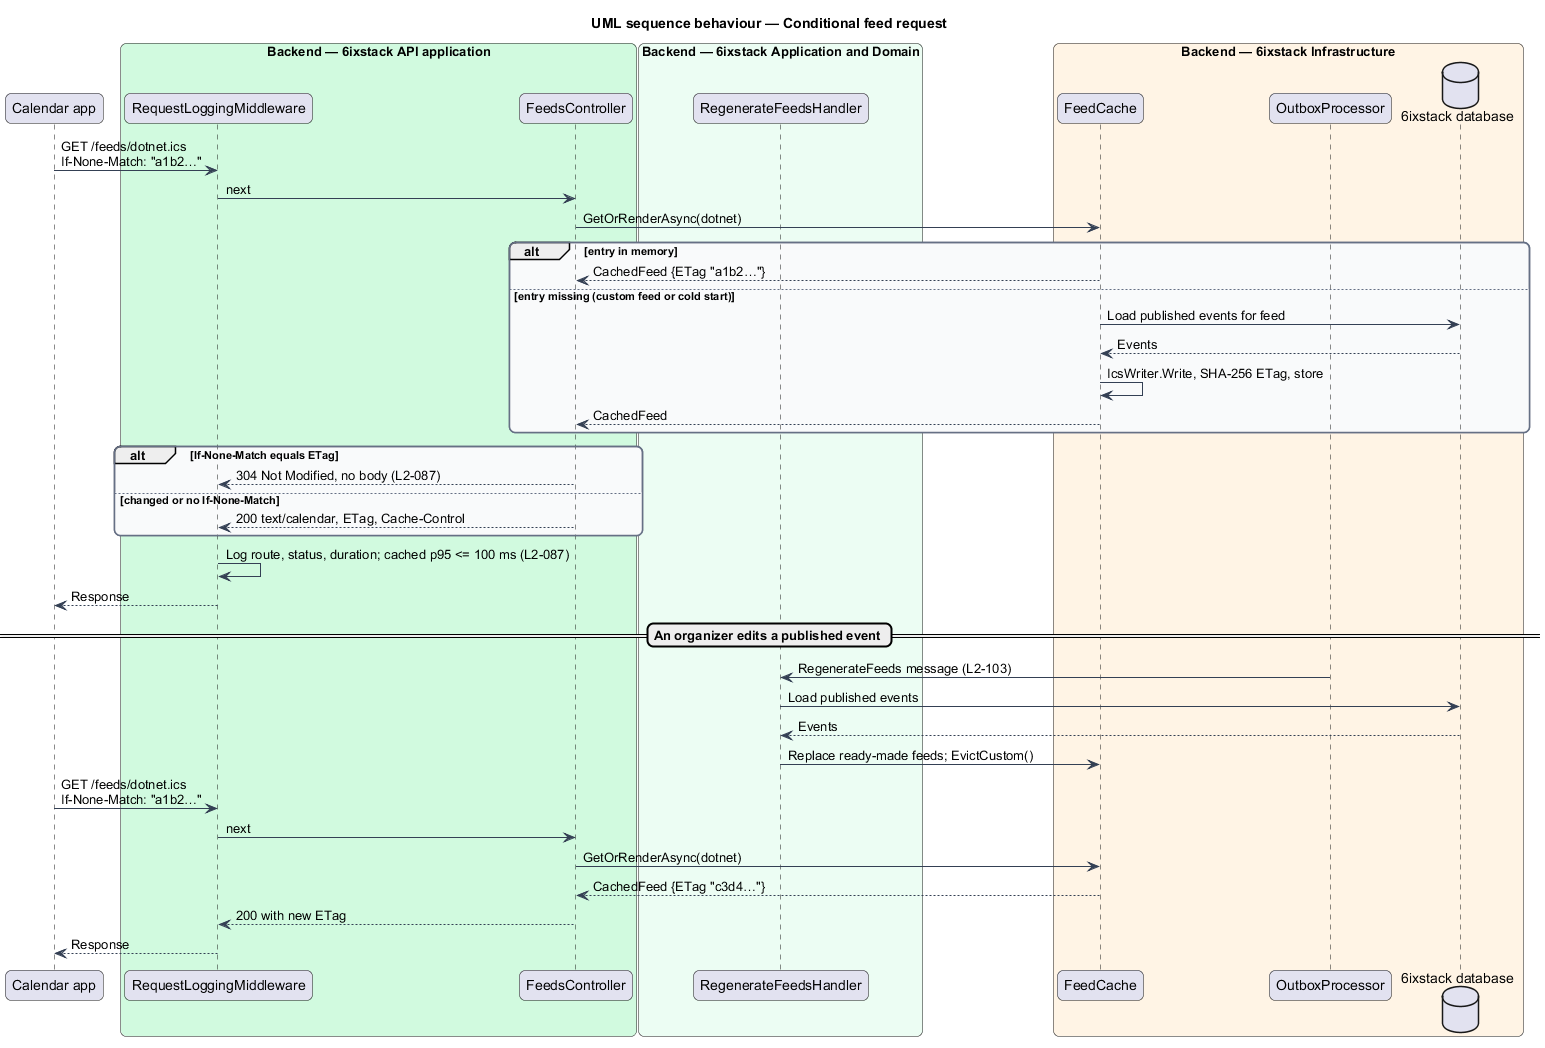

The diagram above was rendered by PlantUML. Its source (embedded in the PNG):
@startuml
title UML sequence behaviour — Conditional feed request
skinparam backgroundColor #FFFFFF
skinparam shadowing false
skinparam roundcorner 12
skinparam defaultFontName Arial
skinparam ArrowColor #344054
skinparam rectangle {
  BorderColor #344054
  FontColor #101828
}
skinparam package {
  BorderColor #667085
  FontColor #101828
  BackgroundColor #F9FAFB
}
participant "Calendar app" as cal
box "Backend — 6ixstack API application" #D1FADF
  participant "RequestLoggingMiddleware" as log
  participant "FeedsController" as controller
end box
box "Backend — 6ixstack Application and Domain" #ECFDF3
  participant "RegenerateFeedsHandler" as regen
end box
box "Backend — 6ixstack Infrastructure" #FFF4E5
  participant "FeedCache" as cache
  participant "OutboxProcessor" as outbox
  database "6ixstack database" as db
end box
cal -> log : GET /feeds/dotnet.ics\nIf-None-Match: "a1b2…"
log -> controller : next
controller -> cache : GetOrRenderAsync(dotnet)
alt entry in memory
  cache --> controller : CachedFeed {ETag "a1b2…"}
else entry missing (custom feed or cold start)
  cache -> db : Load published events for feed
  db --> cache : Events
  cache -> cache : IcsWriter.Write, SHA-256 ETag, store
  cache --> controller : CachedFeed
end
alt If-None-Match equals ETag
  controller --> log : 304 Not Modified, no body (L2-087)
else changed or no If-None-Match
  controller --> log : 200 text/calendar, ETag, Cache-Control
end
log -> log : Log route, status, duration; cached p95 <= 100 ms (L2-087)
log --> cal : Response
== An organizer edits a published event ==
outbox -> regen : RegenerateFeeds message (L2-103)
regen -> db : Load published events
db --> regen : Events
regen -> cache : Replace ready-made feeds; EvictCustom()
cal -> log : GET /feeds/dotnet.ics\nIf-None-Match: "a1b2…"
log -> controller : next
controller -> cache : GetOrRenderAsync(dotnet)
cache --> controller : CachedFeed {ETag "c3d4…"}
controller --> log : 200 with new ETag
log --> cal : Response
@enduml